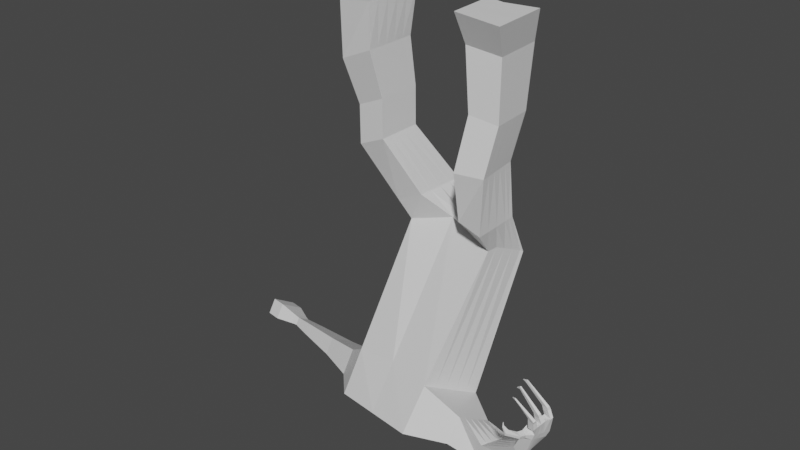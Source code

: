# Source: Enemy_1.blend  (saved by Blender 2.93.21; exported with 4.5.12 LTS)
import bpy
from mathutils import Matrix  # noqa: F401  (used for matrix-valued properties, if any)

bpy.ops.wm.read_factory_settings(use_empty=True)
scene = bpy.context.scene
scene.name = 'Scene'

# ---- materials (node trees are filled in below, after node groups)
mat_material = bpy.data.materials.new('Material')
mat_material.alpha_threshold = 0.0
mat_material.use_transparent_shadow = False
mat_material.line_color = (0.0, 0.0, 0.0, 1.0)

# ---- material node trees
mat_material.use_nodes = True; mat_material.node_tree.nodes.clear()
_N = mat_material.node_tree.nodes; _L = mat_material.node_tree.links
n0 = _N.new('ShaderNodeOutputMaterial'); n0.name = 'Material Output'; n0.location = (300, 300)
n1 = _N.new('ShaderNodeBsdfPrincipled'); n1.name = 'Principled BSDF'; n1.location = (10, 300)
n1.distribution = 'GGX'
n1.subsurface_method = 'BURLEY'
n1.inputs[2].default_value = 0.4
n1.inputs[3].default_value = 1.45
n1.inputs[27].default_value = (0.0, 0.0, 0.0, 1.0)
n1.inputs[28].default_value = 1.0
_L.new(n1.outputs[0], n0.inputs[0])
n0.is_active_output = True

# ---- world
world_world = bpy.data.worlds.new('World'); scene.world = world_world
world_world.use_nodes = True; world_world.node_tree.nodes.clear()
_N = world_world.node_tree.nodes; _L = world_world.node_tree.links
n0 = _N.new('ShaderNodeOutputWorld'); n0.name = 'World Output'; n0.location = (300, 300)
n1 = _N.new('ShaderNodeBackground'); n1.name = 'Background'; n1.location = (10, 300)
n1.inputs[0].default_value = (0.05088, 0.05088, 0.05088, 1.0)
_L.new(n1.outputs[0], n0.inputs[0])
n0.is_active_output = True
world_world.color = (0.05088, 0.05088, 0.05088)
world_world.use_sun_shadow = False
world_world.sun_shadow_jitter_overblur = 0.0

# ---- meshes
me_cube = bpy.data.meshes.new('Cube')
me_cube.from_pydata([(0.6019, -0.08239, 0.7718), (0.5572, -0.9987, -0.9921), (0.5406, -0.588, 0.9614), (0.3619, -1.62, -0.6293), (-0.4076, -0.7608, -1.104), (-0.4938, -0.4506, 0.9206), (-0.6029, -1.382, -0.7413), (-0.3337, 0.1079, 0.6043), (-0.1205, -1.501, -0.6853), (0.09585, 0.05969, 0.7704), (0.0748, -0.8798, -1.048), (-0.03162, -0.3824, 1.056), (0.6086, -0.3124, 1.242), (0.5969, -0.8131, 1.216), (0.3522, -0.3427, 1.219), (0.3159, -0.7599, 1.263), (0.5863, -0.3548, 1.814), (0.6238, -0.8229, 1.802), (0.2728, -0.3794, 1.795), (0.3103, -0.8475, 1.784), (0.6403, -0.229, 2.281), (0.6738, -0.6974, 2.282), (0.3283, -0.2512, 2.318), (0.3618, -0.7197, 2.32), (0.6163, -0.1109, 2.893), (0.6559, -0.6636, 2.894), (0.2483, -0.1371, 2.937), (0.2878, -0.6899, 2.938), (0.6901, -0.1702, 3.216), (0.738, -0.8394, 3.217), (0.2445, -0.4094, 3.269), (0.2924, -0.8711, 3.271), (-0.3049, -0.5345, 1.27), (-0.5863, -0.5443, 1.141), (-0.5938, 0.03951, 1.126), (-0.305, 0.04908, 1.252), (-0.5502, -0.8141, 1.875), (-0.8385, -0.8018, 1.748), (-0.8227, -0.3325, 1.758), (-0.5344, -0.3448, 1.884), (-0.5533, -0.8164, 2.276), (-0.8416, -0.8041, 2.149), (-0.8258, -0.3348, 2.159), (-0.5375, -0.3471, 2.285), (-0.5747, -0.9578, 2.771), (-0.9146, -0.9432, 2.622), (-0.896, -0.3899, 2.634), (-0.5561, -0.4044, 2.783), (-0.5586, -0.9797, 3.226), (-0.9446, -0.9299, 3.168), (-0.8748, -0.3484, 3.203), (-0.4888, -0.3982, 3.261), (0.5687, -0.7426, -0.5472), (0.4078, -1.355, -0.2065), (-0.3886, -0.5169, -0.6735), (-0.5749, -1.143, -0.3147), (-0.09769, -1.214, -0.2239), (0.08787, -0.6074, -0.5813), (-0.7338, -0.6305, -0.7153), (-0.7445, -0.7677, -0.9576), (-0.8544, -1.117, -0.7535), (-0.8386, -0.9827, -0.5135), (-1.201, -0.597, -0.7615), (-1.208, -0.689, -0.9239), (-1.281, -0.9234, -0.787), (-1.271, -0.8332, -0.6261), (-1.713, -0.524, -0.8101), (-1.718, -0.5855, -0.9187), (-1.768, -0.7422, -0.8272), (-1.76, -0.6819, -0.7196), (-1.975, -0.4924, -0.8353), (-1.978, -0.5354, -0.9112), (-2.013, -0.645, -0.8472), (-2.008, -0.6028, -0.7719), (-2.033, -0.462, -0.8396), (-2.037, -0.5132, -0.93), (-2.078, -0.6436, -0.8538), (-2.073, -0.5934, -0.7643), (-2.238, -0.3419, -0.8539), (-2.245, -0.4292, -1.008), (-2.314, -0.6514, -0.8782), (-2.304, -0.5659, -0.7256), (-2.411, -0.2979, -0.8692), (-2.417, -0.3852, -1.023), (-2.487, -0.6074, -0.8935), (-2.477, -0.5219, -0.7409), (0.9287, -1.038, -0.5361), (0.9224, -1.178, -0.7795), (0.8407, -1.373, -0.3497), (0.8156, -1.518, -0.581), (1.289, -1.225, -0.4313), (1.305, -1.236, -0.6362), (1.178, -1.491, -0.4317), (1.178, -1.506, -0.6319), (1.52, -1.448, -0.1999), (1.617, -1.441, -0.3192), (1.613, -1.634, -0.14), (1.705, -1.638, -0.2587), (1.747, -1.486, 0.05039), (1.852, -1.518, 0.02477), (1.715, -1.636, 0.08881), (1.814, -1.673, 0.05916), (1.764, -1.469, 0.1098), (1.877, -1.503, 0.08215), (1.729, -1.631, 0.1512), (1.836, -1.671, 0.1193), (1.815, -1.514, 0.3445), (1.875, -1.53, 0.3519), (1.785, -1.712, 0.2928), (1.857, -1.735, 0.2913), (1.618, -1.505, 0.4784), (1.632, -1.506, 0.4982), (1.627, -1.671, 0.3729), (1.627, -1.685, 0.3985), (0.5897, -0.1184, 0.7961), (0.5774, -0.2358, 0.8515), (0.5651, -0.3532, 0.9068), (0.5529, -0.4706, 0.9622), (0.401, -1.496, -0.7018), (0.44, -1.371, -0.7744), (0.4791, -1.247, -0.847), (0.5181, -1.123, -0.9195), (-0.4467, -0.8851, -1.032), (-0.4857, -1.009, -0.959), (-0.5248, -1.134, -0.8864), (-0.5639, -1.258, -0.8139), (-0.3657, 0.06131, 0.6428), (-0.3978, -0.06668, 0.7122), (-0.4298, -0.1947, 0.7817), (-0.4618, -0.3227, 0.8511), (0.09426, 0.02198, 0.8388), (0.06279, -0.04417, 0.9072), (0.03132, -0.1569, 0.9755), (-0.0001465, -0.2696, 1.044), (0.03574, -1.004, -0.9755), (-0.003326, -1.128, -0.903), (-0.04239, -1.253, -0.8304), (-0.08145, -1.377, -0.7579), (0.6062, -0.3703, 1.237), (0.6039, -0.4229, 1.232), (0.6016, -0.553, 1.226), (0.5992, -0.6831, 1.221), (0.3449, -0.3839, 1.228), (0.3377, -0.4198, 1.237), (0.3304, -0.5331, 1.245), (0.3232, -0.6465, 1.254), (0.5938, -0.4485, 1.811), (0.6013, -0.5421, 1.809), (0.6088, -0.6357, 1.807), (0.6163, -0.7293, 1.804), (0.2803, -0.4731, 1.793), (0.2878, -0.5667, 1.791), (0.2953, -0.6603, 1.788), (0.3028, -0.7539, 1.786), (0.647, -0.3226, 2.281), (0.6537, -0.4163, 2.281), (0.6604, -0.51, 2.282), (0.6671, -0.6037, 2.282), (0.335, -0.3449, 2.319), (0.3417, -0.4386, 2.319), (0.3484, -0.5323, 2.319), (0.3551, -0.626, 2.319), (0.6243, -0.2215, 2.893), (0.6322, -0.332, 2.893), (0.6401, -0.4425, 2.894), (0.648, -0.5531, 2.894), (0.2562, -0.2477, 2.937), (0.2641, -0.3582, 2.938), (0.272, -0.4688, 2.938), (0.2799, -0.5793, 2.938), (0.6997, -0.304, 3.216), (0.7093, -0.4379, 3.216), (0.7188, -0.5717, 3.217), (0.7284, -0.7055, 3.217), (0.2541, -0.3358, 3.27), (0.2636, -0.4696, 3.27), (0.2732, -0.6035, 3.27), (0.2828, -0.7373, 3.271), (-0.5924, -0.02122, 1.123), (-0.591, -0.09731, 1.122), (-0.5894, -0.2463, 1.129), (-0.5879, -0.3953, 1.135), (-0.3051, -0.01161, 1.25), (-0.3052, -0.08765, 1.25), (-0.3051, -0.2366, 1.257), (-0.305, -0.3855, 1.263), (-0.8259, -0.4264, 1.756), (-0.829, -0.5202, 1.754), (-0.8322, -0.6141, 1.752), (-0.8354, -0.7079, 1.75), (-0.5376, -0.4387, 1.883), (-0.5407, -0.5325, 1.881), (-0.5439, -0.6264, 1.879), (-0.5471, -0.7203, 1.877), (-0.829, -0.4287, 2.157), (-0.8321, -0.5225, 2.155), (-0.8353, -0.6164, 2.153), (-0.8385, -0.7103, 2.151), (-0.5407, -0.441, 2.283), (-0.5438, -0.5349, 2.281), (-0.547, -0.6287, 2.279), (-0.5502, -0.7226, 2.277), (-0.8997, -0.5006, 2.632), (-0.9034, -0.6112, 2.629), (-0.9071, -0.7219, 2.627), (-0.9109, -0.8326, 2.625), (-0.5598, -0.5151, 2.78), (-0.5635, -0.6258, 2.778), (-0.5673, -0.7364, 2.776), (-0.571, -0.8471, 2.774), (-0.8888, -0.4647, 3.196), (-0.9027, -0.581, 3.189), (-0.9167, -0.6973, 3.182), (-0.9306, -0.8136, 3.175), (-0.5028, -0.5145, 3.254), (-0.5167, -0.6308, 3.247), (-0.5307, -0.7471, 3.24), (-0.5446, -0.8634, 3.233), (-0.5377, -1.018, -0.3865), (-0.5004, -0.8926, -0.4582), (-0.4632, -0.7674, -0.53), (-0.4259, -0.6422, -0.6018), (0.5365, -0.8651, -0.4791), (0.5043, -0.9876, -0.411), (0.4721, -1.11, -0.3428), (0.44, -1.233, -0.2747), (-0.7665, -0.8376, -0.9168), (-0.7884, -0.9075, -0.8759), (-0.8104, -0.9774, -0.8351), (-0.8324, -1.047, -0.7943), (-0.8177, -0.9123, -0.5538), (-0.7967, -0.8418, -0.5942), (-0.7757, -0.7714, -0.6346), (-0.7548, -0.7009, -0.6749), (-1.222, -0.7359, -0.8966), (-1.237, -0.7828, -0.8692), (-1.252, -0.8297, -0.8418), (-1.267, -0.8766, -0.8144), (-1.257, -0.786, -0.6531), (-1.243, -0.7387, -0.6802), (-1.229, -0.6915, -0.7073), (-1.215, -0.6442, -0.7344), (-1.728, -0.6168, -0.9004), (-1.738, -0.6482, -0.8821), (-1.748, -0.6795, -0.8638), (-1.758, -0.7109, -0.8455), (-1.751, -0.6503, -0.7377), (-1.742, -0.6187, -0.7558), (-1.732, -0.5871, -0.7739), (-1.723, -0.5556, -0.792), (-1.985, -0.5573, -0.8984), (-1.992, -0.5792, -0.8856), (-1.999, -0.6012, -0.8728), (-2.006, -0.6231, -0.86), (-2.001, -0.5807, -0.7846), (-1.994, -0.5586, -0.7973), (-1.988, -0.5365, -0.8099), (-1.981, -0.5145, -0.8226), (-2.046, -0.5393, -0.9148), (-2.054, -0.5654, -0.8995), (-2.062, -0.5914, -0.8843), (-2.07, -0.6175, -0.8691), (-2.065, -0.5671, -0.7793), (-2.057, -0.5408, -0.7944), (-2.049, -0.5146, -0.8095), (-2.041, -0.4883, -0.8245), (-2.259, -0.4736, -0.982), (-2.273, -0.5181, -0.9561), (-2.286, -0.5625, -0.9301), (-2.3, -0.607, -0.9041), (-2.291, -0.5211, -0.7513), (-2.278, -0.4763, -0.7769), (-2.264, -0.4315, -0.8026), (-2.251, -0.3867, -0.8283), (-2.431, -0.4296, -0.9973), (-2.445, -0.4741, -0.9714), (-2.459, -0.5185, -0.9454), (-2.473, -0.563, -0.9195), (-2.464, -0.4771, -0.7666), (-2.45, -0.4323, -0.7922), (-2.437, -0.3875, -0.8179), (-2.424, -0.3427, -0.8436), (0.8369, -1.45, -0.6207), (0.8583, -1.382, -0.6604), (0.8797, -1.314, -0.7001), (0.9011, -1.246, -0.7398), (0.9111, -1.105, -0.4988), (0.8935, -1.172, -0.4615), (0.8759, -1.239, -0.4242), (0.8583, -1.306, -0.387), (1.203, -1.452, -0.6327), (1.229, -1.398, -0.6336), (1.254, -1.344, -0.6344), (1.28, -1.29, -0.6353), (1.267, -1.279, -0.4314), (1.245, -1.332, -0.4315), (1.222, -1.385, -0.4315), (1.2, -1.438, -0.4316), (1.688, -1.599, -0.2708), (1.67, -1.559, -0.2829), (1.652, -1.52, -0.295), (1.635, -1.481, -0.3071), (1.538, -1.485, -0.1879), (1.557, -1.522, -0.176), (1.576, -1.559, -0.164), (1.594, -1.597, -0.152), (1.822, -1.642, 0.05228), (1.829, -1.611, 0.0454), (1.837, -1.58, 0.03853), (1.845, -1.549, 0.03165), (1.741, -1.516, 0.05807), (1.734, -1.546, 0.06576), (1.728, -1.576, 0.07344), (1.721, -1.606, 0.08112), (1.844, -1.637, 0.1118), (1.853, -1.604, 0.1044), (1.861, -1.57, 0.09699), (1.869, -1.537, 0.08957), (1.757, -1.502, 0.1181), (1.75, -1.534, 0.1264), (1.743, -1.566, 0.1347), (1.736, -1.598, 0.1429), (1.864, -1.71, 0.3006), (1.843, -1.647, 0.3099), (1.851, -1.622, 0.319), (1.868, -1.553, 0.3433), (1.808, -1.537, 0.3372), (1.795, -1.607, 0.3119), (1.788, -1.632, 0.3041), (1.792, -1.687, 0.3007), (1.63, -1.674, 0.4024), (1.622, -1.604, 0.4737), (1.624, -1.592, 0.4772), (1.632, -1.519, 0.4983), (1.617, -1.517, 0.4789), (1.621, -1.588, 0.4526), (1.619, -1.6, 0.4497), (1.63, -1.661, 0.3762), (1.884, -1.524, 0.3279), (1.851, -1.728, 0.2689), (1.83, -1.513, 0.3118), (1.782, -1.706, 0.2703), (1.822, -1.542, 0.3023), (1.795, -1.597, 0.2862), (1.788, -1.625, 0.2773), (1.792, -1.674, 0.2776), (1.861, -1.696, 0.2775), (1.851, -1.642, 0.2837), (1.859, -1.614, 0.2941), (1.875, -1.553, 0.3168), (1.851, -1.72, 0.1989), (1.919, -1.533, 0.2587), (1.837, -1.509, 0.258), (1.789, -1.704, 0.1866), (1.831, -1.531, 0.251), (1.807, -1.578, 0.2292), (1.796, -1.618, 0.2164), (1.8, -1.664, 0.1994), (1.863, -1.679, 0.2139), (1.875, -1.639, 0.2289), (1.887, -1.598, 0.2439), (1.912, -1.556, 0.2504), (1.785, -1.721, 0.1213), (1.732, -1.701, 0.1373), (1.774, -1.722, 0.09132), (1.725, -1.704, 0.1061), (1.759, -1.765, 0.09969), (1.769, -1.764, 0.1278), (1.712, -1.748, 0.1136), (1.719, -1.746, 0.1428), (1.755, -1.777, 0.1015), (1.765, -1.775, 0.1296), (1.709, -1.759, 0.1153), (1.715, -1.757, 0.1446), (1.671, -1.872, 0.1537), (1.679, -1.871, 0.1767), (1.666, -1.825, 0.1592), (1.671, -1.823, 0.1831), (1.619, -1.838, 0.1936), (1.622, -1.838, 0.1997), (1.621, -1.818, 0.1948), (1.622, -1.817, 0.2012), (1.599, -1.8, 0.2084), (1.6, -1.8, 0.2103), (1.6, -1.794, 0.2088), (1.6, -1.793, 0.2107), (1.587, -1.653, 0.3733), (1.589, -1.656, 0.384), (1.588, -1.651, 0.3739), (1.589, -1.654, 0.3847), (1.584, -1.588, 0.4473), (1.584, -1.587, 0.4477), (1.584, -1.587, 0.4397), (1.584, -1.588, 0.4394), (1.583, -1.5, 0.4764), (1.584, -1.5, 0.4812), (1.584, -1.501, 0.4812), (1.583, -1.501, 0.4765)], [], [(137, 118, 3, 8), (225, 117, 2, 53), (57, 9, 0, 52), (56, 11, 5, 55), (9, 7, 34, 35), (218, 55, 5, 129), (0, 9, 14, 12), (53, 2, 11, 56), (54, 7, 9, 57), (125, 137, 8, 6), (145, 15, 19, 153), (11, 2, 13, 15), (114, 0, 12, 138), (133, 11, 15, 145), (19, 17, 21, 23), (12, 14, 18, 16), (15, 13, 17, 19), (138, 12, 16, 146), (161, 23, 27, 169), (146, 16, 20, 154), (153, 19, 23, 161), (16, 18, 22, 20), (24, 26, 30, 28), (20, 22, 26, 24), (23, 21, 25, 27), (154, 20, 24, 162), (173, 177, 31, 29), (27, 25, 29, 31), (162, 24, 28, 170), (169, 27, 31, 177), (182, 35, 39, 190), (129, 5, 33, 181), (5, 11, 32, 33), (130, 9, 35, 182), (39, 38, 42, 43), (181, 33, 37, 189), (35, 34, 38, 39), (33, 32, 36, 37), (43, 42, 46, 47), (37, 36, 40, 41), (190, 39, 43, 198), (189, 37, 41, 197), (206, 47, 51, 214), (41, 40, 44, 45), (198, 43, 47, 206), (197, 41, 45, 205), (217, 213, 49, 48), (205, 45, 49, 213), (47, 46, 50, 51), (45, 44, 48, 49), (4, 54, 57, 10), (3, 53, 56, 8), (6, 55, 61, 60), (8, 56, 55, 6), (10, 57, 52, 1), (53, 3, 89, 88), (60, 61, 65, 64), (54, 4, 59, 58), (125, 6, 60, 229), (221, 54, 58, 233), (64, 65, 69, 68), (58, 59, 63, 62), (233, 58, 62, 241), (229, 60, 64, 237), (249, 66, 70, 257), (62, 63, 67, 66), (241, 62, 66, 249), (237, 64, 68, 245), (72, 73, 77, 76), (245, 68, 72, 253), (68, 69, 73, 72), (66, 67, 71, 70), (74, 75, 79, 78), (70, 71, 75, 74), (257, 70, 74, 265), (253, 72, 76, 261), (273, 78, 82, 281), (265, 74, 78, 273), (261, 76, 80, 269), (76, 77, 81, 80), (277, 84, 85, 278), (269, 80, 84, 277), (80, 81, 85, 84), (78, 79, 83, 82), (289, 88, 92, 297), (225, 53, 88, 289), (1, 52, 86, 87), (121, 1, 87, 285), (92, 93, 97, 96), (88, 89, 93, 92), (285, 87, 91, 293), (87, 86, 90, 91), (301, 95, 99, 309), (293, 91, 95, 301), (91, 90, 94, 95), (297, 92, 96, 305), (313, 100, 104, 321), (95, 94, 98, 99), (305, 96, 100, 313), (96, 97, 101, 100), (349, 338, 107, 325), (101, 105, 362, 364), (309, 99, 103, 317), (99, 98, 102, 103), (325, 107, 111, 333), (338, 340, 106, 107), (345, 341, 108, 329), (341, 339, 109, 108), (337, 112, 386, 388), (107, 106, 110, 111), (329, 108, 112, 337), (108, 109, 113, 112), (106, 326, 334, 110), (327, 328, 336, 335), (325, 333, 334, 326), (334, 333, 396, 397), (336, 331, 390, 393), (340, 342, 326, 106), (348, 343, 327, 324), (343, 344, 328, 327), (359, 356, 357, 358), (109, 322, 330, 113), (322, 329, 337, 330), (323, 324, 332, 331), (101, 306, 314, 105), (306, 307, 315, 314), (307, 308, 316, 315), (308, 309, 317, 316), (339, 346, 322, 109), (359, 347, 344, 356), (347, 348, 324, 323), (361, 349, 342, 354), (94, 302, 310, 98), (302, 303, 311, 310), (303, 304, 312, 311), (304, 305, 313, 312), (98, 310, 318, 102), (310, 311, 319, 318), (311, 312, 320, 319), (312, 313, 321, 320), (90, 294, 302, 94), (294, 295, 303, 302), (295, 296, 304, 303), (296, 297, 305, 304), (93, 290, 298, 97), (290, 291, 299, 298), (291, 292, 300, 299), (292, 293, 301, 300), (97, 298, 306, 101), (298, 299, 307, 306), (299, 300, 308, 307), (300, 301, 309, 308), (89, 282, 290, 93), (282, 283, 291, 290), (283, 284, 292, 291), (284, 285, 293, 292), (3, 118, 282, 89), (118, 119, 283, 282), (119, 120, 284, 283), (120, 121, 285, 284), (52, 222, 286, 86), (222, 223, 287, 286), (223, 224, 288, 287), (224, 225, 289, 288), (86, 286, 294, 90), (286, 287, 295, 294), (287, 288, 296, 295), (288, 289, 297, 296), (79, 266, 274, 83), (266, 267, 275, 274), (267, 268, 276, 275), (268, 269, 277, 276), (83, 274, 281, 82), (274, 275, 280, 281), (275, 276, 279, 280), (276, 277, 278, 279), (75, 258, 266, 79), (258, 259, 267, 266), (259, 260, 268, 267), (260, 261, 269, 268), (77, 262, 270, 81), (262, 263, 271, 270), (263, 264, 272, 271), (264, 265, 273, 272), (81, 270, 278, 85), (270, 271, 279, 278), (271, 272, 280, 279), (272, 273, 281, 280), (71, 250, 258, 75), (250, 251, 259, 258), (251, 252, 260, 259), (252, 253, 261, 260), (73, 254, 262, 77), (254, 255, 263, 262), (255, 256, 264, 263), (256, 257, 265, 264), (67, 242, 250, 71), (242, 243, 251, 250), (243, 244, 252, 251), (244, 245, 253, 252), (63, 234, 242, 67), (234, 235, 243, 242), (235, 236, 244, 243), (236, 237, 245, 244), (65, 238, 246, 69), (238, 239, 247, 246), (239, 240, 248, 247), (240, 241, 249, 248), (69, 246, 254, 73), (246, 247, 255, 254), (247, 248, 256, 255), (248, 249, 257, 256), (59, 226, 234, 63), (226, 227, 235, 234), (227, 228, 236, 235), (228, 229, 237, 236), (61, 230, 238, 65), (230, 231, 239, 238), (231, 232, 240, 239), (232, 233, 241, 240), (55, 218, 230, 61), (218, 219, 231, 230), (219, 220, 232, 231), (220, 221, 233, 232), (4, 122, 226, 59), (122, 123, 227, 226), (123, 124, 228, 227), (124, 125, 229, 228), (46, 202, 210, 50), (202, 203, 211, 210), (203, 204, 212, 211), (204, 205, 213, 212), (51, 50, 210, 214), (214, 210, 211, 215), (215, 211, 212, 216), (216, 212, 213, 217), (42, 194, 202, 46), (194, 195, 203, 202), (195, 196, 204, 203), (196, 197, 205, 204), (40, 201, 209, 44), (201, 200, 208, 209), (200, 199, 207, 208), (199, 198, 206, 207), (44, 209, 217, 48), (209, 208, 216, 217), (208, 207, 215, 216), (207, 206, 214, 215), (38, 186, 194, 42), (186, 187, 195, 194), (187, 188, 196, 195), (188, 189, 197, 196), (36, 193, 201, 40), (193, 192, 200, 201), (192, 191, 199, 200), (191, 190, 198, 199), (34, 178, 186, 38), (178, 179, 187, 186), (179, 180, 188, 187), (180, 181, 189, 188), (11, 133, 185, 32), (133, 132, 184, 185), (132, 131, 183, 184), (131, 130, 182, 183), (7, 126, 178, 34), (126, 127, 179, 178), (127, 128, 180, 179), (128, 129, 181, 180), (32, 185, 193, 36), (185, 184, 192, 193), (184, 183, 191, 192), (183, 182, 190, 191), (26, 166, 174, 30), (166, 167, 175, 174), (167, 168, 176, 175), (168, 169, 177, 176), (25, 165, 173, 29), (165, 164, 172, 173), (164, 163, 171, 172), (163, 162, 170, 171), (28, 30, 174, 170), (170, 174, 175, 171), (171, 175, 176, 172), (172, 176, 177, 173), (21, 157, 165, 25), (157, 156, 164, 165), (156, 155, 163, 164), (155, 154, 162, 163), (18, 150, 158, 22), (150, 151, 159, 158), (151, 152, 160, 159), (152, 153, 161, 160), (17, 149, 157, 21), (149, 148, 156, 157), (148, 147, 155, 156), (147, 146, 154, 155), (22, 158, 166, 26), (158, 159, 167, 166), (159, 160, 168, 167), (160, 161, 169, 168), (13, 141, 149, 17), (141, 140, 148, 149), (140, 139, 147, 148), (139, 138, 146, 147), (9, 130, 142, 14), (130, 131, 143, 142), (131, 132, 144, 143), (132, 133, 145, 144), (2, 117, 141, 13), (117, 116, 140, 141), (116, 115, 139, 140), (115, 114, 138, 139), (14, 142, 150, 18), (142, 143, 151, 150), (143, 144, 152, 151), (144, 145, 153, 152), (4, 10, 134, 122), (122, 134, 135, 123), (123, 135, 136, 124), (124, 136, 137, 125), (54, 221, 126, 7), (221, 220, 127, 126), (220, 219, 128, 127), (219, 218, 129, 128), (52, 0, 114, 222), (222, 114, 115, 223), (223, 115, 116, 224), (224, 116, 117, 225), (10, 1, 121, 134), (134, 121, 120, 135), (135, 120, 119, 136), (136, 119, 118, 137), (324, 327, 328, 323), (335, 332, 324, 327), (336, 328, 323, 331), (346, 345, 329, 322), (361, 354, 355, 360), (325, 326, 342, 349), (359, 360, 348, 347), (344, 347, 323, 328), (350, 358, 346, 339), (346, 358, 357, 345), (355, 356, 344, 343), (360, 355, 343, 348), (352, 354, 342, 340), (105, 104, 363, 362), (357, 353, 341, 345), (351, 352, 340, 338), (361, 351, 338, 349), (317, 103, 351, 361), (103, 102, 352, 351), (321, 104, 353, 357), (104, 105, 350, 353), (102, 318, 354, 352), (318, 319, 355, 354), (319, 320, 356, 355), (320, 321, 357, 356), (105, 314, 358, 350), (314, 315, 359, 358), (315, 316, 360, 359), (316, 317, 361, 360), (104, 100, 365, 363), (100, 101, 364, 365), (365, 364, 366, 368), (353, 350, 339, 341), (367, 369, 373, 371), (363, 365, 368, 369), (362, 363, 369, 367), (364, 362, 367, 366), (371, 373, 377, 375), (366, 367, 371, 370), (368, 366, 370, 372), (369, 368, 372, 373), (376, 374, 378, 380), (370, 371, 375, 374), (372, 370, 374, 376), (373, 372, 376, 377), (379, 381, 385, 383), (377, 376, 380, 381), (375, 377, 381, 379), (374, 375, 379, 378), (384, 382, 383, 385), (378, 379, 383, 382), (380, 378, 382, 384), (381, 380, 384, 385), (389, 388, 386, 387), (112, 113, 387, 386), (330, 337, 388, 389), (113, 330, 389, 387), (391, 392, 393, 390), (335, 336, 393, 392), (331, 332, 391, 390), (332, 335, 392, 391), (395, 394, 397, 396), (333, 111, 395, 396), (111, 110, 394, 395), (110, 334, 397, 394)])
_uv = me_cube.uv_layers.new(name='UVMap')
_uv.uv.foreach_set('vector', [0.3125, 0.7, 0.375, 0.7, 0.375, 0.75, 0.3125, 0.75, 0.4392, 0.7, 0.625, 0.7, 0.625, 0.75, 0.4392, 0.75, 0.4392, 0.4375, 0.625, 0.4375, 0.625, 0.5, 0.4392, 0.5, 0.4392, 0.8125, 0.625, 0.8125, 0.625, 0.875, 0.4392, 0.875, 0.625, 0.4375, 0.625, 0.375, 0.625, 0.375, 0.625, 0.4375, 0.3527, 0.7257, 0.3463, 0.7821, 0.625, 0.875, 0.65, 0.8, 0.625, 0.5, 0.625, 0.4375, 0.625, 0.4375, 0.625, 0.5, 0.4392, 0.75, 0.625, 0.75, 0.625, 0.8125, 0.4392, 0.8125, 0.4392, 0.375, 0.625, 0.375, 0.625, 0.4375, 0.4392, 0.4375, 0.25, 0.7, 0.3125, 0.7, 0.3125, 0.75, 0.25, 0.75, 0.6875, 0.7, 0.6875, 0.75, 0.6875, 0.75, 0.6875, 0.7, 0.625, 0.8125, 0.625, 0.75, 0.625, 0.75, 0.625, 0.8125, 0.625, 0.55, 0.625, 0.5, 0.625, 0.5, 0.625, 0.55, 0.6875, 0.7, 0.6875, 0.75, 0.6875, 0.75, 0.6875, 0.7, 0.625, 0.8125, 0.625, 0.75, 0.625, 0.75, 0.625, 0.8125, 0.625, 0.5, 0.625, 0.4375, 0.625, 0.4375, 0.625, 0.5, 0.625, 0.8125, 0.625, 0.75, 0.625, 0.75, 0.625, 0.8125, 0.625, 0.55, 0.625, 0.5, 0.625, 0.5, 0.625, 0.55, 0.6875, 0.7, 0.6875, 0.75, 0.6875, 0.75, 0.6875, 0.7, 0.625, 0.55, 0.625, 0.5, 0.625, 0.5, 0.625, 0.55, 0.6875, 0.7, 0.6875, 0.75, 0.6875, 0.75, 0.6875, 0.7, 0.625, 0.5, 0.625, 0.4375, 0.625, 0.4375, 0.625, 0.5, 0.625, 0.5, 0.625, 0.4375, 0.625, 0.4375, 0.625, 0.5, 0.625, 0.5, 0.625, 0.4375, 0.625, 0.4375, 0.625, 0.5, 0.625, 0.8125, 0.625, 0.75, 0.625, 0.75, 0.625, 0.8125, 0.625, 0.55, 0.625, 0.5, 0.625, 0.5, 0.625, 0.55, 0.625, 0.7, 0.6875, 0.7, 0.6875, 0.75, 0.625, 0.75, 0.625, 0.8125, 0.625, 0.75, 0.625, 0.75, 0.625, 0.8125, 0.625, 0.55, 0.625, 0.5, 0.625, 0.5, 0.625, 0.55, 0.6875, 0.7, 0.6875, 0.75, 0.6875, 0.75, 0.6875, 0.7, 0.6875, 0.55, 0.6875, 0.5, 0.6875, 0.5, 0.6875, 0.55, 0.65, 0.8, 0.625, 0.875, 0.625, 0.875, 0.65, 0.8, 0.625, 0.875, 0.625, 0.8125, 0.625, 0.8125, 0.625, 0.875, 0.6875, 0.55, 0.6875, 0.5, 0.6875, 0.5, 0.6875, 0.55, 0.625, 0.4375, 0.625, 0.375, 0.625, 0.375, 0.625, 0.4375, 0.65, 0.8, 0.625, 0.875, 0.625, 0.875, 0.65, 0.8, 0.625, 0.4375, 0.625, 0.375, 0.625, 0.375, 0.625, 0.4375, 0.625, 0.875, 0.625, 0.8125, 0.625, 0.8125, 0.625, 0.875, 0.625, 0.4375, 0.625, 0.375, 0.625, 0.375, 0.625, 0.4375, 0.625, 0.875, 0.625, 0.8125, 0.625, 0.8125, 0.625, 0.875, 0.6875, 0.55, 0.6875, 0.5, 0.6875, 0.5, 0.6875, 0.55, 0.65, 0.8, 0.625, 0.875, 0.625, 0.875, 0.65, 0.8, 0.6875, 0.55, 0.6875, 0.5, 0.6875, 0.5, 0.6875, 0.55, 0.625, 0.875, 0.625, 0.8125, 0.625, 0.8125, 0.625, 0.875, 0.6875, 0.55, 0.6875, 0.5, 0.6875, 0.5, 0.6875, 0.55, 0.65, 0.8, 0.625, 0.875, 0.625, 0.875, 0.65, 0.8, 0.6875, 0.7, 0.75, 0.7, 0.75, 0.75, 0.6875, 0.75, 0.65, 0.8, 0.625, 0.875, 0.625, 0.875, 0.65, 0.8, 0.625, 0.4375, 0.625, 0.375, 0.625, 0.375, 0.625, 0.4375, 0.625, 0.875, 0.625, 0.8125, 0.625, 0.8125, 0.625, 0.875, 0.375, 0.375, 0.4392, 0.375, 0.4392, 0.4375, 0.375, 0.4375, 0.375, 0.75, 0.4392, 0.75, 0.4392, 0.8125, 0.375, 0.8125, 0.375, 0.875, 0.4392, 0.875, 0.4392, 0.875, 0.375, 0.875, 0.375, 0.8125, 0.4392, 0.8125, 0.4392, 0.875, 0.375, 0.875, 0.375, 0.4375, 0.4392, 0.4375, 0.4392, 0.5, 0.375, 0.5, 0.4392, 0.75, 0.375, 0.75, 0.375, 0.75, 0.4392, 0.75, 0.375, 0.875, 0.4392, 0.875, 0.4392, 0.875, 0.375, 0.875, 0.4392, 0.375, 0.375, 0.375, 0.375, 0.375, 0.4392, 0.375, 0.25, 0.7, 0.25, 0.75, 0.25, 0.75, 0.25, 0.7, 0.3719, 0.5564, 0.3784, 0.5, 0.3784, 0.5, 0.3719, 0.5564, 0.375, 0.875, 0.4392, 0.875, 0.4392, 0.875, 0.375, 0.875, 0.4392, 0.375, 0.375, 0.375, 0.375, 0.375, 0.4392, 0.375, 0.3719, 0.5564, 0.3784, 0.5, 0.3784, 0.5, 0.3719, 0.5564, 0.25, 0.7, 0.25, 0.75, 0.25, 0.75, 0.25, 0.7, 0.3719, 0.5564, 0.3784, 0.5, 0.3784, 0.5, 0.3719, 0.5564, 0.4392, 0.375, 0.375, 0.375, 0.375, 0.375, 0.4392, 0.375, 0.3719, 0.5564, 0.3784, 0.5, 0.3784, 0.5, 0.3719, 0.5564, 0.25, 0.7, 0.25, 0.75, 0.25, 0.75, 0.25, 0.7, 0.375, 0.875, 0.4392, 0.875, 0.4392, 0.875, 0.375, 0.875, 0.25, 0.7, 0.25, 0.75, 0.25, 0.75, 0.25, 0.7, 0.375, 0.875, 0.4392, 0.875, 0.4392, 0.875, 0.375, 0.875, 0.4392, 0.375, 0.375, 0.375, 0.375, 0.375, 0.4392, 0.375, 0.4392, 0.375, 0.375, 0.375, 0.375, 0.375, 0.4392, 0.375, 0.4392, 0.375, 0.375, 0.375, 0.375, 0.375, 0.4392, 0.375, 0.3719, 0.5564, 0.3784, 0.5, 0.3784, 0.5, 0.3719, 0.5564, 0.25, 0.7, 0.25, 0.75, 0.25, 0.75, 0.25, 0.7, 0.3719, 0.5564, 0.3784, 0.5, 0.3784, 0.5, 0.3719, 0.5564, 0.3719, 0.5564, 0.3784, 0.5, 0.3784, 0.5, 0.3719, 0.5564, 0.25, 0.7, 0.25, 0.75, 0.25, 0.75, 0.25, 0.7, 0.375, 0.875, 0.4392, 0.875, 0.4392, 0.875, 0.375, 0.875, 0.25, 0.7, 0.25, 0.75, 0.3463, 0.7821, 0.3527, 0.7257, 0.25, 0.7, 0.25, 0.75, 0.25, 0.75, 0.25, 0.7, 0.375, 0.875, 0.4392, 0.875, 0.4392, 0.875, 0.375, 0.875, 0.4392, 0.375, 0.375, 0.375, 0.375, 0.375, 0.4392, 0.375, 0.4392, 0.7, 0.4392, 0.75, 0.4392, 0.75, 0.4392, 0.7, 0.4392, 0.7, 0.4392, 0.75, 0.4392, 0.75, 0.4392, 0.7, 0.375, 0.5, 0.4392, 0.5, 0.4392, 0.5, 0.375, 0.5, 0.375, 0.55, 0.375, 0.5, 0.375, 0.5, 0.375, 0.55, 0.4392, 0.75, 0.375, 0.75, 0.375, 0.75, 0.4392, 0.75, 0.4392, 0.75, 0.375, 0.75, 0.375, 0.75, 0.4392, 0.75, 0.375, 0.55, 0.375, 0.5, 0.375, 0.5, 0.375, 0.55, 0.375, 0.5, 0.4392, 0.5, 0.4392, 0.5, 0.375, 0.5, 0.375, 0.55, 0.375, 0.5, 0.375, 0.5, 0.375, 0.55, 0.375, 0.55, 0.375, 0.5, 0.375, 0.5, 0.375, 0.55, 0.375, 0.5, 0.4392, 0.5, 0.4392, 0.5, 0.375, 0.5, 0.4392, 0.7, 0.4392, 0.75, 0.4392, 0.75, 0.4392, 0.7, 0.4392, 0.7, 0.4392, 0.75, 0.4392, 0.75, 0.4392, 0.7, 0.375, 0.5, 0.4392, 0.5, 0.4392, 0.5, 0.375, 0.5, 0.4392, 0.7, 0.4392, 0.75, 0.4392, 0.75, 0.4392, 0.7, 0.4392, 0.75, 0.375, 0.75, 0.375, 0.75, 0.4392, 0.75, 0.375, 0.55, 0.375, 0.5, 0.375, 0.5, 0.375, 0.55, 0.375, 0.75, 0.375, 0.75, 0.375, 0.75, 0.375, 0.75, 0.375, 0.55, 0.375, 0.5, 0.375, 0.5, 0.375, 0.55, 0.375, 0.5, 0.4392, 0.5, 0.4392, 0.5, 0.375, 0.5, 0.375, 0.55, 0.375, 0.5, 0.375, 0.5, 0.375, 0.55, 0.375, 0.5, 0.4392, 0.5, 0.4392, 0.5, 0.375, 0.5, 0.4392, 0.7, 0.4392, 0.75, 0.4392, 0.75, 0.4392, 0.7, 0.4392, 0.75, 0.375, 0.75, 0.375, 0.75, 0.4392, 0.75, 0.4392, 0.7, 0.4392, 0.75, 0.4392, 0.75, 0.4392, 0.7, 0.375, 0.5, 0.4392, 0.5, 0.4392, 0.5, 0.375, 0.5, 0.4392, 0.7, 0.4392, 0.75, 0.4392, 0.75, 0.4392, 0.7, 0.4392, 0.75, 0.375, 0.75, 0.375, 0.75, 0.4392, 0.75, 0.4392, 0.5, 0.4392, 0.55, 0.4392, 0.55, 0.4392, 0.5, 0.4392, 0.6, 0.4392, 0.65, 0.4392, 0.65, 0.4392, 0.6, 0.375, 0.55, 0.375, 0.55, 0.4392, 0.55, 0.4392, 0.55, 0.4392, 0.55, 0.375, 0.55, 0.375, 0.55, 0.4392, 0.55, 0.4392, 0.65, 0.375, 0.65, 0.375, 0.65, 0.4392, 0.65, 0.4392, 0.5, 0.4392, 0.55, 0.4392, 0.55, 0.4392, 0.5, 0.375, 0.6, 0.4392, 0.6, 0.4392, 0.6, 0.375, 0.6, 0.4392, 0.6, 0.4392, 0.65, 0.4392, 0.65, 0.4392, 0.6, 0.375, 0.65, 0.4392, 0.65, 0.4392, 0.7, 0.375, 0.7, 0.375, 0.75, 0.375, 0.7, 0.375, 0.7, 0.375, 0.75, 0.375, 0.7, 0.4392, 0.7, 0.4392, 0.7, 0.375, 0.7, 0.375, 0.65, 0.375, 0.6, 0.375, 0.6, 0.375, 0.65, 0.375, 0.75, 0.375, 0.7, 0.375, 0.7, 0.375, 0.75, 0.375, 0.7, 0.375, 0.65, 0.375, 0.65, 0.375, 0.7, 0.375, 0.65, 0.375, 0.6, 0.375, 0.6, 0.375, 0.65, 0.375, 0.6, 0.375, 0.55, 0.375, 0.55, 0.375, 0.6, 0.375, 0.75, 0.375, 0.7, 0.375, 0.7, 0.375, 0.75, 0.375, 0.65, 0.375, 0.65, 0.4392, 0.65, 0.4392, 0.65, 0.375, 0.65, 0.375, 0.6, 0.375, 0.6, 0.375, 0.65, 0.375, 0.55, 0.375, 0.55, 0.4392, 0.55, 0.4392, 0.55, 0.4392, 0.5, 0.4392, 0.55, 0.4392, 0.55, 0.4392, 0.5, 0.4392, 0.55, 0.4392, 0.6, 0.4392, 0.6, 0.4392, 0.55, 0.4392, 0.6, 0.4392, 0.65, 0.4392, 0.65, 0.4392, 0.6, 0.4392, 0.65, 0.4392, 0.7, 0.4392, 0.7, 0.4392, 0.65, 0.4392, 0.5, 0.4392, 0.55, 0.4392, 0.55, 0.4392, 0.5, 0.4392, 0.55, 0.4392, 0.6, 0.4392, 0.6, 0.4392, 0.55, 0.4392, 0.6, 0.4392, 0.65, 0.4392, 0.65, 0.4392, 0.6, 0.4392, 0.65, 0.4392, 0.7, 0.4392, 0.7, 0.4392, 0.65, 0.4392, 0.5, 0.4392, 0.55, 0.4392, 0.55, 0.4392, 0.5, 0.4392, 0.55, 0.4392, 0.6, 0.4392, 0.6, 0.4392, 0.55, 0.4392, 0.6, 0.4392, 0.65, 0.4392, 0.65, 0.4392, 0.6, 0.4392, 0.65, 0.4392, 0.7, 0.4392, 0.7, 0.4392, 0.65, 0.375, 0.75, 0.375, 0.7, 0.375, 0.7, 0.375, 0.75, 0.375, 0.7, 0.375, 0.65, 0.375, 0.65, 0.375, 0.7, 0.375, 0.65, 0.375, 0.6, 0.375, 0.6, 0.375, 0.65, 0.375, 0.6, 0.375, 0.55, 0.375, 0.55, 0.375, 0.6, 0.375, 0.75, 0.375, 0.7, 0.375, 0.7, 0.375, 0.75, 0.375, 0.7, 0.375, 0.65, 0.375, 0.65, 0.375, 0.7, 0.375, 0.65, 0.375, 0.6, 0.375, 0.6, 0.375, 0.65, 0.375, 0.6, 0.375, 0.55, 0.375, 0.55, 0.375, 0.6, 0.375, 0.75, 0.375, 0.7, 0.375, 0.7, 0.375, 0.75, 0.375, 0.7, 0.375, 0.65, 0.375, 0.65, 0.375, 0.7, 0.375, 0.65, 0.375, 0.6, 0.375, 0.6, 0.375, 0.65, 0.375, 0.6, 0.375, 0.55, 0.375, 0.55, 0.375, 0.6, 0.375, 0.75, 0.375, 0.7, 0.375, 0.7, 0.375, 0.75, 0.375, 0.7, 0.375, 0.65, 0.375, 0.65, 0.375, 0.7, 0.375, 0.65, 0.375, 0.6, 0.375, 0.6, 0.375, 0.65, 0.375, 0.6, 0.375, 0.55, 0.375, 0.55, 0.375, 0.6, 0.4392, 0.5, 0.4392, 0.55, 0.4392, 0.55, 0.4392, 0.5, 0.4392, 0.55, 0.4392, 0.6, 0.4392, 0.6, 0.4392, 0.55, 0.4392, 0.6, 0.4392, 0.65, 0.4392, 0.65, 0.4392, 0.6, 0.4392, 0.65, 0.4392, 0.7, 0.4392, 0.7, 0.4392, 0.65, 0.4392, 0.5, 0.4392, 0.55, 0.4392, 0.55, 0.4392, 0.5, 0.4392, 0.55, 0.4392, 0.6, 0.4392, 0.6, 0.4392, 0.55, 0.4392, 0.6, 0.4392, 0.65, 0.4392, 0.65, 0.4392, 0.6, 0.4392, 0.65, 0.4392, 0.7, 0.4392, 0.7, 0.4392, 0.65, 0.25, 0.5, 0.25, 0.55, 0.25, 0.55, 0.25, 0.5, 0.25, 0.55, 0.25, 0.6, 0.25, 0.6, 0.25, 0.55, 0.25, 0.6, 0.25, 0.65, 0.25, 0.65, 0.25, 0.6, 0.25, 0.65, 0.25, 0.7, 0.25, 0.7, 0.25, 0.65, 0.25, 0.5, 0.25, 0.55, 0.3719, 0.5564, 0.3784, 0.5, 0.25, 0.55, 0.25, 0.6, 0.3655, 0.6128, 0.3719, 0.5564, 0.25, 0.6, 0.25, 0.65, 0.3591, 0.6693, 0.3655, 0.6128, 0.25, 0.65, 0.25, 0.7, 0.3527, 0.7257, 0.3591, 0.6693, 0.25, 0.5, 0.25, 0.55, 0.25, 0.55, 0.25, 0.5, 0.25, 0.55, 0.25, 0.6, 0.25, 0.6, 0.25, 0.55, 0.25, 0.6, 0.25, 0.65, 0.25, 0.65, 0.25, 0.6, 0.25, 0.65, 0.25, 0.7, 0.25, 0.7, 0.25, 0.65, 0.3463, 0.7821, 0.3527, 0.7257, 0.3527, 0.7257, 0.3463, 0.7821, 0.3527, 0.7257, 0.3591, 0.6693, 0.3591, 0.6693, 0.3527, 0.7257, 0.3591, 0.6693, 0.3655, 0.6128, 0.3655, 0.6128, 0.3591, 0.6693, 0.3655, 0.6128, 0.3719, 0.5564, 0.3719, 0.5564, 0.3655, 0.6128, 0.3463, 0.7821, 0.3527, 0.7257, 0.3527, 0.7257, 0.3463, 0.7821, 0.3527, 0.7257, 0.3591, 0.6693, 0.3591, 0.6693, 0.3527, 0.7257, 0.3591, 0.6693, 0.3655, 0.6128, 0.3655, 0.6128, 0.3591, 0.6693, 0.3655, 0.6128, 0.3719, 0.5564, 0.3719, 0.5564, 0.3655, 0.6128, 0.25, 0.5, 0.25, 0.55, 0.25, 0.55, 0.25, 0.5, 0.25, 0.55, 0.25, 0.6, 0.25, 0.6, 0.25, 0.55, 0.25, 0.6, 0.25, 0.65, 0.25, 0.65, 0.25, 0.6, 0.25, 0.65, 0.25, 0.7, 0.25, 0.7, 0.25, 0.65, 0.3463, 0.7821, 0.3527, 0.7257, 0.3527, 0.7257, 0.3463, 0.7821, 0.3527, 0.7257, 0.3591, 0.6693, 0.3591, 0.6693, 0.3527, 0.7257, 0.3591, 0.6693, 0.3655, 0.6128, 0.3655, 0.6128, 0.3591, 0.6693, 0.3655, 0.6128, 0.3719, 0.5564, 0.3719, 0.5564, 0.3655, 0.6128, 0.25, 0.5, 0.25, 0.55, 0.25, 0.55, 0.25, 0.5, 0.25, 0.55, 0.25, 0.6, 0.25, 0.6, 0.25, 0.55, 0.25, 0.6, 0.25, 0.65, 0.25, 0.65, 0.25, 0.6, 0.25, 0.65, 0.25, 0.7, 0.25, 0.7, 0.25, 0.65, 0.25, 0.5, 0.25, 0.55, 0.25, 0.55, 0.25, 0.5, 0.25, 0.55, 0.25, 0.6, 0.25, 0.6, 0.25, 0.55, 0.25, 0.6, 0.25, 0.65, 0.25, 0.65, 0.25, 0.6, 0.25, 0.65, 0.25, 0.7, 0.25, 0.7, 0.25, 0.65, 0.3463, 0.7821, 0.3527, 0.7257, 0.3527, 0.7257, 0.3463, 0.7821, 0.3527, 0.7257, 0.3591, 0.6693, 0.3591, 0.6693, 0.3527, 0.7257, 0.3591, 0.6693, 0.3655, 0.6128, 0.3655, 0.6128, 0.3591, 0.6693, 0.3655, 0.6128, 0.3719, 0.5564, 0.3719, 0.5564, 0.3655, 0.6128, 0.3463, 0.7821, 0.3527, 0.7257, 0.3527, 0.7257, 0.3463, 0.7821, 0.3527, 0.7257, 0.3591, 0.6693, 0.3591, 0.6693, 0.3527, 0.7257, 0.3591, 0.6693, 0.3655, 0.6128, 0.3655, 0.6128, 0.3591, 0.6693, 0.3655, 0.6128, 0.3719, 0.5564, 0.3719, 0.5564, 0.3655, 0.6128, 0.25, 0.5, 0.25, 0.55, 0.25, 0.55, 0.25, 0.5, 0.25, 0.55, 0.25, 0.6, 0.25, 0.6, 0.25, 0.55, 0.25, 0.6, 0.25, 0.65, 0.25, 0.65, 0.25, 0.6, 0.25, 0.65, 0.25, 0.7, 0.25, 0.7, 0.25, 0.65, 0.3463, 0.7821, 0.3527, 0.7257, 0.3527, 0.7257, 0.3463, 0.7821, 0.3527, 0.7257, 0.3591, 0.6693, 0.3591, 0.6693, 0.3527, 0.7257, 0.3591, 0.6693, 0.3655, 0.6128, 0.3655, 0.6128, 0.3591, 0.6693, 0.3655, 0.6128, 0.3719, 0.5564, 0.3719, 0.5564, 0.3655, 0.6128, 0.3463, 0.7821, 0.3527, 0.7257, 0.3527, 0.7257, 0.3463, 0.7821, 0.3527, 0.7257, 0.3591, 0.6693, 0.3591, 0.6693, 0.3527, 0.7257, 0.3591, 0.6693, 0.3655, 0.6128, 0.3655, 0.6128, 0.3591, 0.6693, 0.3655, 0.6128, 0.3719, 0.5564, 0.3719, 0.5564, 0.3655, 0.6128, 0.25, 0.5, 0.25, 0.55, 0.25, 0.55, 0.25, 0.5, 0.25, 0.55, 0.25, 0.6, 0.25, 0.6, 0.25, 0.55, 0.25, 0.6, 0.25, 0.65, 0.25, 0.65, 0.25, 0.6, 0.25, 0.65, 0.25, 0.7, 0.25, 0.7, 0.25, 0.65, 0.75, 0.5, 0.725, 0.575, 0.725, 0.575, 0.75, 0.5, 0.725, 0.575, 0.7, 0.65, 0.7, 0.65, 0.725, 0.575, 0.7, 0.65, 0.675, 0.725, 0.675, 0.725, 0.7, 0.65, 0.675, 0.725, 0.65, 0.8, 0.65, 0.8, 0.675, 0.725, 0.6875, 0.5, 0.75, 0.5, 0.75, 0.55, 0.6875, 0.55, 0.6875, 0.55, 0.75, 0.55, 0.75, 0.6, 0.6875, 0.6, 0.6875, 0.6, 0.75, 0.6, 0.75, 0.65, 0.6875, 0.65, 0.6875, 0.65, 0.75, 0.65, 0.75, 0.7, 0.6875, 0.7, 0.75, 0.5, 0.725, 0.575, 0.725, 0.575, 0.75, 0.5, 0.725, 0.575, 0.7, 0.65, 0.7, 0.65, 0.725, 0.575, 0.7, 0.65, 0.675, 0.725, 0.675, 0.725, 0.7, 0.65, 0.675, 0.725, 0.65, 0.8, 0.65, 0.8, 0.675, 0.725, 0.6875, 0.75, 0.6875, 0.7, 0.6875, 0.7, 0.6875, 0.75, 0.6875, 0.7, 0.6875, 0.65, 0.6875, 0.65, 0.6875, 0.7, 0.6875, 0.65, 0.6875, 0.6, 0.6875, 0.6, 0.6875, 0.65, 0.6875, 0.6, 0.6875, 0.55, 0.6875, 0.55, 0.6875, 0.6, 0.6875, 0.75, 0.6875, 0.7, 0.6875, 0.7, 0.6875, 0.75, 0.6875, 0.7, 0.6875, 0.65, 0.6875, 0.65, 0.6875, 0.7, 0.6875, 0.65, 0.6875, 0.6, 0.6875, 0.6, 0.6875, 0.65, 0.6875, 0.6, 0.6875, 0.55, 0.6875, 0.55, 0.6875, 0.6, 0.75, 0.5, 0.725, 0.575, 0.725, 0.575, 0.75, 0.5, 0.725, 0.575, 0.7, 0.65, 0.7, 0.65, 0.725, 0.575, 0.7, 0.65, 0.675, 0.725, 0.675, 0.725, 0.7, 0.65, 0.675, 0.725, 0.65, 0.8, 0.65, 0.8, 0.675, 0.725, 0.6875, 0.75, 0.6875, 0.7, 0.6875, 0.7, 0.6875, 0.75, 0.6875, 0.7, 0.6875, 0.65, 0.6875, 0.65, 0.6875, 0.7, 0.6875, 0.65, 0.6875, 0.6, 0.6875, 0.6, 0.6875, 0.65, 0.6875, 0.6, 0.6875, 0.55, 0.6875, 0.55, 0.6875, 0.6, 0.75, 0.5, 0.725, 0.575, 0.725, 0.575, 0.75, 0.5, 0.725, 0.575, 0.7, 0.65, 0.7, 0.65, 0.725, 0.575, 0.7, 0.65, 0.675, 0.725, 0.675, 0.725, 0.7, 0.65, 0.675, 0.725, 0.65, 0.8, 0.65, 0.8, 0.675, 0.725, 0.6875, 0.75, 0.6875, 0.7, 0.6875, 0.7, 0.6875, 0.75, 0.6875, 0.7, 0.6875, 0.65, 0.6875, 0.65, 0.6875, 0.7, 0.6875, 0.65, 0.6875, 0.6, 0.6875, 0.6, 0.6875, 0.65, 0.6875, 0.6, 0.6875, 0.55, 0.6875, 0.55, 0.6875, 0.6, 0.75, 0.5, 0.725, 0.575, 0.725, 0.575, 0.75, 0.5, 0.725, 0.575, 0.7, 0.65, 0.7, 0.65, 0.725, 0.575, 0.7, 0.65, 0.675, 0.725, 0.675, 0.725, 0.7, 0.65, 0.675, 0.725, 0.65, 0.8, 0.65, 0.8, 0.675, 0.725, 0.6875, 0.75, 0.6875, 0.7, 0.6875, 0.7, 0.6875, 0.75, 0.6875, 0.7, 0.6875, 0.65, 0.6875, 0.65, 0.6875, 0.7, 0.6875, 0.65, 0.6875, 0.6, 0.6875, 0.6, 0.6875, 0.65, 0.6875, 0.6, 0.6875, 0.55, 0.6875, 0.55, 0.6875, 0.6, 0.6875, 0.5, 0.6875, 0.55, 0.6875, 0.55, 0.6875, 0.5, 0.6875, 0.55, 0.6875, 0.6, 0.6875, 0.6, 0.6875, 0.55, 0.6875, 0.6, 0.6875, 0.65, 0.6875, 0.65, 0.6875, 0.6, 0.6875, 0.65, 0.6875, 0.7, 0.6875, 0.7, 0.6875, 0.65, 0.625, 0.75, 0.625, 0.7, 0.625, 0.7, 0.625, 0.75, 0.625, 0.7, 0.625, 0.65, 0.625, 0.65, 0.625, 0.7, 0.625, 0.65, 0.625, 0.6, 0.625, 0.6, 0.625, 0.65, 0.625, 0.6, 0.625, 0.55, 0.625, 0.55, 0.625, 0.6, 0.625, 0.5, 0.6875, 0.5, 0.6875, 0.55, 0.625, 0.55, 0.625, 0.55, 0.6875, 0.55, 0.6875, 0.6, 0.625, 0.6, 0.625, 0.6, 0.6875, 0.6, 0.6875, 0.65, 0.625, 0.65, 0.625, 0.65, 0.6875, 0.65, 0.6875, 0.7, 0.625, 0.7, 0.625, 0.75, 0.625, 0.7, 0.625, 0.7, 0.625, 0.75, 0.625, 0.7, 0.625, 0.65, 0.625, 0.65, 0.625, 0.7, 0.625, 0.65, 0.625, 0.6, 0.625, 0.6, 0.625, 0.65, 0.625, 0.6, 0.625, 0.55, 0.625, 0.55, 0.625, 0.6, 0.6875, 0.5, 0.6875, 0.55, 0.6875, 0.55, 0.6875, 0.5, 0.6875, 0.55, 0.6875, 0.6, 0.6875, 0.6, 0.6875, 0.55, 0.6875, 0.6, 0.6875, 0.65, 0.6875, 0.65, 0.6875, 0.6, 0.6875, 0.65, 0.6875, 0.7, 0.6875, 0.7, 0.6875, 0.65, 0.625, 0.75, 0.625, 0.7, 0.625, 0.7, 0.625, 0.75, 0.625, 0.7, 0.625, 0.65, 0.625, 0.65, 0.625, 0.7, 0.625, 0.65, 0.625, 0.6, 0.625, 0.6, 0.625, 0.65, 0.625, 0.6, 0.625, 0.55, 0.625, 0.55, 0.625, 0.6, 0.6875, 0.5, 0.6875, 0.55, 0.6875, 0.55, 0.6875, 0.5, 0.6875, 0.55, 0.6875, 0.6, 0.6875, 0.6, 0.6875, 0.55, 0.6875, 0.6, 0.6875, 0.65, 0.6875, 0.65, 0.6875, 0.6, 0.6875, 0.65, 0.6875, 0.7, 0.6875, 0.7, 0.6875, 0.65, 0.625, 0.75, 0.625, 0.7, 0.625, 0.7, 0.625, 0.75, 0.625, 0.7, 0.625, 0.65, 0.625, 0.65, 0.625, 0.7, 0.625, 0.65, 0.625, 0.6, 0.625, 0.6, 0.625, 0.65, 0.625, 0.6, 0.625, 0.55, 0.625, 0.55, 0.625, 0.6, 0.6875, 0.5, 0.6875, 0.55, 0.6875, 0.55, 0.6875, 0.5, 0.6875, 0.55, 0.6875, 0.6, 0.6875, 0.6, 0.6875, 0.55, 0.6875, 0.6, 0.6875, 0.65, 0.6875, 0.65, 0.6875, 0.6, 0.6875, 0.65, 0.6875, 0.7, 0.6875, 0.7, 0.6875, 0.65, 0.625, 0.75, 0.625, 0.7, 0.625, 0.7, 0.625, 0.75, 0.625, 0.7, 0.625, 0.65, 0.625, 0.65, 0.625, 0.7, 0.625, 0.65, 0.625, 0.6, 0.625, 0.6, 0.625, 0.65, 0.625, 0.6, 0.625, 0.55, 0.625, 0.55, 0.625, 0.6, 0.6875, 0.5, 0.6875, 0.55, 0.6875, 0.55, 0.6875, 0.5, 0.6875, 0.55, 0.6875, 0.6, 0.6875, 0.6, 0.6875, 0.55, 0.6875, 0.6, 0.6875, 0.65, 0.6875, 0.65, 0.6875, 0.6, 0.6875, 0.65, 0.6875, 0.7, 0.6875, 0.7, 0.6875, 0.65, 0.25, 0.5, 0.3125, 0.5, 0.3125, 0.55, 0.25, 0.55, 0.25, 0.55, 0.3125, 0.55, 0.3125, 0.6, 0.25, 0.6, 0.25, 0.6, 0.3125, 0.6, 0.3125, 0.65, 0.25, 0.65, 0.25, 0.65, 0.3125, 0.65, 0.3125, 0.7, 0.25, 0.7, 0.3784, 0.5, 0.3719, 0.5564, 0.725, 0.575, 0.75, 0.5, 0.3719, 0.5564, 0.3655, 0.6128, 0.7, 0.65, 0.725, 0.575, 0.3655, 0.6128, 0.3591, 0.6693, 0.675, 0.725, 0.7, 0.65, 0.3591, 0.6693, 0.3527, 0.7257, 0.65, 0.8, 0.675, 0.725, 0.4392, 0.5, 0.625, 0.5, 0.625, 0.55, 0.4392, 0.55, 0.4392, 0.55, 0.625, 0.55, 0.625, 0.6, 0.4392, 0.6, 0.4392, 0.6, 0.625, 0.6, 0.625, 0.65, 0.4392, 0.65, 0.4392, 0.65, 0.625, 0.65, 0.625, 0.7, 0.4392, 0.7, 0.3125, 0.5, 0.375, 0.5, 0.375, 0.55, 0.3125, 0.55, 0.3125, 0.55, 0.375, 0.55, 0.375, 0.6, 0.3125, 0.6, 0.3125, 0.6, 0.375, 0.6, 0.375, 0.65, 0.3125, 0.65, 0.3125, 0.65, 0.375, 0.65, 0.375, 0.7, 0.3125, 0.7, 0.375, 0.6, 0.4392, 0.6, 0.4392, 0.65, 0.375, 0.65, 0.4392, 0.6, 0.375, 0.6, 0.375, 0.6, 0.4392, 0.6, 0.4392, 0.65, 0.4392, 0.65, 0.375, 0.65, 0.375, 0.65, 0.375, 0.7, 0.4392, 0.7, 0.4392, 0.7, 0.375, 0.7, 0.375, 0.55, 0.4392, 0.55, 0.4392, 0.6, 0.375, 0.6, 0.375, 0.55, 0.4392, 0.55, 0.4392, 0.55, 0.375, 0.55, 0.375, 0.65, 0.375, 0.6, 0.375, 0.6, 0.375, 0.65, 0.4392, 0.65, 0.375, 0.65, 0.375, 0.65, 0.4392, 0.65, 0.375, 0.75, 0.375, 0.7, 0.375, 0.7, 0.375, 0.75, 0.375, 0.7, 0.375, 0.7, 0.4392, 0.7, 0.4392, 0.7, 0.4392, 0.6, 0.4392, 0.65, 0.4392, 0.65, 0.4392, 0.6, 0.375, 0.6, 0.4392, 0.6, 0.4392, 0.6, 0.375, 0.6, 0.4392, 0.5, 0.4392, 0.55, 0.4392, 0.55, 0.4392, 0.5, 0.375, 0.75, 0.4392, 0.75, 0.4392, 0.75, 0.375, 0.75, 0.4392, 0.7, 0.4392, 0.75, 0.4392, 0.75, 0.4392, 0.7, 0.375, 0.5, 0.4392, 0.5, 0.4392, 0.5, 0.375, 0.5, 0.375, 0.55, 0.375, 0.5, 0.375, 0.5, 0.375, 0.55, 0.375, 0.55, 0.375, 0.5, 0.375, 0.5, 0.375, 0.55, 0.375, 0.5, 0.4392, 0.5, 0.4392, 0.5, 0.375, 0.5, 0.4392, 0.7, 0.4392, 0.75, 0.4392, 0.75, 0.4392, 0.7, 0.4392, 0.75, 0.375, 0.75, 0.375, 0.75, 0.4392, 0.75, 0.4392, 0.5, 0.4392, 0.55, 0.4392, 0.55, 0.4392, 0.5, 0.4392, 0.55, 0.4392, 0.6, 0.4392, 0.6, 0.4392, 0.55, 0.4392, 0.6, 0.4392, 0.65, 0.4392, 0.65, 0.4392, 0.6, 0.4392, 0.65, 0.4392, 0.7, 0.4392, 0.7, 0.4392, 0.65, 0.375, 0.75, 0.375, 0.7, 0.375, 0.7, 0.375, 0.75, 0.375, 0.7, 0.375, 0.65, 0.375, 0.65, 0.375, 0.7, 0.375, 0.65, 0.375, 0.6, 0.375, 0.6, 0.375, 0.65, 0.375, 0.6, 0.375, 0.55, 0.375, 0.55, 0.375, 0.6, 0.4392, 0.75, 0.4392, 0.75, 0.4392, 0.75, 0.4392, 0.75, 0.4392, 0.75, 0.375, 0.75, 0.375, 0.75, 0.4392, 0.75, 0.4392, 0.75, 0.375, 0.75, 0.375, 0.75, 0.4392, 0.75, 0.4392, 0.75, 0.375, 0.75, 0.375, 0.75, 0.4392, 0.75, 0.375, 0.75, 0.4392, 0.75, 0.4392, 0.75, 0.375, 0.75, 0.4392, 0.75, 0.4392, 0.75, 0.4392, 0.75, 0.4392, 0.75, 0.375, 0.75, 0.4392, 0.75, 0.4392, 0.75, 0.375, 0.75, 0.375, 0.75, 0.375, 0.75, 0.375, 0.75, 0.375, 0.75, 0.375, 0.75, 0.4392, 0.75, 0.4392, 0.75, 0.375, 0.75, 0.375, 0.75, 0.375, 0.75, 0.375, 0.75, 0.375, 0.75, 0.4392, 0.75, 0.375, 0.75, 0.375, 0.75, 0.4392, 0.75, 0.4392, 0.75, 0.4392, 0.75, 0.4392, 0.75, 0.4392, 0.75, 0.4392, 0.75, 0.375, 0.75, 0.375, 0.75, 0.4392, 0.75, 0.375, 0.75, 0.375, 0.75, 0.375, 0.75, 0.375, 0.75, 0.4392, 0.75, 0.375, 0.75, 0.375, 0.75, 0.4392, 0.75, 0.4392, 0.75, 0.4392, 0.75, 0.4392, 0.75, 0.4392, 0.75, 0.375, 0.75, 0.4392, 0.75, 0.4392, 0.75, 0.375, 0.75, 0.4392, 0.75, 0.4392, 0.75, 0.4392, 0.75, 0.4392, 0.75, 0.375, 0.75, 0.4392, 0.75, 0.4392, 0.75, 0.375, 0.75, 0.375, 0.75, 0.375, 0.75, 0.375, 0.75, 0.375, 0.75, 0.4392, 0.75, 0.375, 0.75, 0.375, 0.75, 0.4392, 0.75, 0.375, 0.75, 0.375, 0.75, 0.375, 0.75, 0.375, 0.75, 0.4392, 0.75, 0.375, 0.75, 0.375, 0.75, 0.4392, 0.75, 0.4392, 0.75, 0.4392, 0.75, 0.4392, 0.75, 0.4392, 0.75, 0.375, 0.7, 0.4392, 0.7, 0.4392, 0.75, 0.375, 0.75, 0.4392, 0.75, 0.375, 0.75, 0.375, 0.75, 0.4392, 0.75, 0.375, 0.7, 0.4392, 0.7, 0.4392, 0.7, 0.375, 0.7, 0.375, 0.75, 0.375, 0.7, 0.375, 0.7, 0.375, 0.75, 0.375, 0.6, 0.4392, 0.6, 0.4392, 0.65, 0.375, 0.65, 0.4392, 0.6, 0.4392, 0.65, 0.4392, 0.65, 0.4392, 0.6, 0.375, 0.65, 0.375, 0.6, 0.375, 0.6, 0.375, 0.65, 0.375, 0.6, 0.4392, 0.6, 0.4392, 0.6, 0.375, 0.6, 0.375, 0.5, 0.4392, 0.5, 0.4392, 0.55, 0.375, 0.55, 0.375, 0.55, 0.375, 0.5, 0.375, 0.5, 0.375, 0.55, 0.375, 0.5, 0.4392, 0.5, 0.4392, 0.5, 0.375, 0.5, 0.4392, 0.5, 0.4392, 0.55, 0.4392, 0.55, 0.4392, 0.5])
me_cube.materials.append(mat_material)
me_cube.use_remesh_preserve_volume = False
me_cube.use_remesh_preserve_attributes = False
me_cube.use_mirror_vertex_groups = False
me_cube.update()

# ---- objects
ob_cube = bpy.data.objects.new('Cube', me_cube)

# ---- transforms, parenting, visibility, modifiers, constraints
ob_cube.location = (0.0, 0.0, 0.0)
ob_cube.lock_rotations_4d = False
ob_cube.empty_display_type = 'ARROWS'
ob_cube.lineart.crease_threshold = 0.0

# ---- collection membership
scene.collection.objects.link(ob_cube)

# ---- scene / render settings (as saved in the file)
scene.frame_start = 1; scene.frame_end = 250; scene.frame_set(1)
scene.render.engine = 'BLENDER_EEVEE_NEXT'
scene.cycles.use_denoising = False
scene.cycles.samples = 128
scene.cycles.sampling_pattern = 'TABULATED_SOBOL'
scene.cycles.use_adaptive_sampling = False
scene.cycles.use_light_tree = False
scene.view_settings.view_transform = 'Filmic'
bpy.context.view_layer.update()

# ---- added for rendering (the .blend has no active camera and no usable light): camera, sun
cam_auto = bpy.data.cameras.new('AutoCamera')
cam_auto.lens = 50.0
cam_auto.sensor_width = 36.0
cam_auto.clip_end = 1000.0
ob_auto_camera = bpy.data.objects.new('AutoCamera', cam_auto)
scene.collection.objects.link(ob_auto_camera)
ob_auto_camera.location = (5.74534, -8.11753, 5.90707)
ob_auto_camera.rotation_euler = (1.09748, -7.21219e-08, 0.694738)
scene.camera = ob_auto_camera
light_auto_sun = bpy.data.lights.new('AutoSun', 'SUN')
light_auto_sun.energy = 3.0
light_auto_sun.angle = 0.0523599
ob_auto_sun = bpy.data.objects.new('AutoSun', light_auto_sun)
scene.collection.objects.link(ob_auto_sun)
ob_auto_sun.rotation_euler = (0.872665, 0.174533, 0.523599)
bpy.context.view_layer.update()

